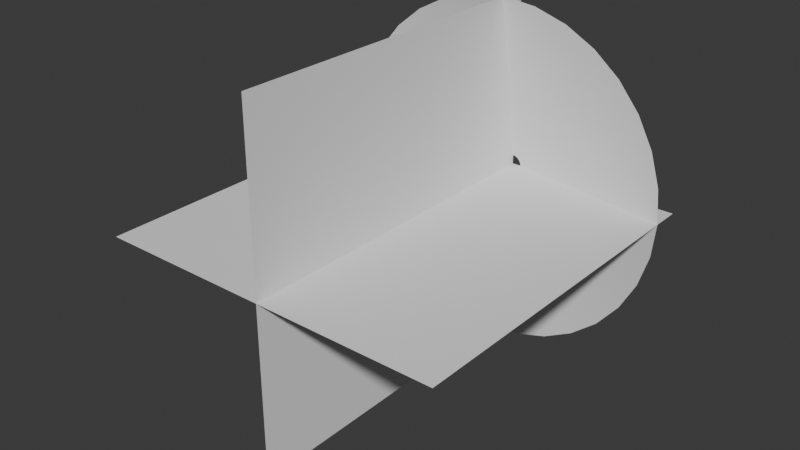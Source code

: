 # Source: MuzzleFleshBlender.blend  (saved by Blender 5.0.119; exported with 4.5.12 LTS)
import bpy
from mathutils import Matrix  # noqa: F401  (used for matrix-valued properties, if any)

bpy.ops.wm.read_factory_settings(use_empty=True)
scene = bpy.context.scene
scene.name = 'Scene'

# ---- collections
col_collection = bpy.data.collections.new('Collection'); scene.collection.children.link(col_collection)

# ---- world
world_world = bpy.data.worlds.new('World'); scene.world = world_world
world_world.use_nodes = True; world_world.node_tree.nodes.clear()
_N = world_world.node_tree.nodes; _L = world_world.node_tree.links
n0 = _N.new('ShaderNodeOutputWorld'); n0.name = 'World Output'; n0.location = (200, 100)
n1 = _N.new('ShaderNodeBackground'); n1.name = 'Background'; n1.location = (-200, 100)
n1.inputs[0].default_value = (0.05088, 0.05088, 0.05088, 1.0)
_L.new(n1.outputs[0], n0.inputs[0])
n0.is_active_output = True
world_world.color = (0.05088, 0.05088, 0.05088)
world_world.sun_shadow_jitter_overblur = 0.0

# ---- meshes
me_circle = bpy.data.meshes.new('Circle')
me_circle.from_pydata([(0.3827, 0.9239, 0.141), (0.1951, 0.9808, 0.141), (0.0, 1.0, 0.141), (-0.1951, 0.9808, 0.141), (-0.3827, 0.9239, 0.141), (-0.5556, 0.8315, 0.141), (-0.7071, 0.7071, 0.141), (-0.8315, 0.5556, 0.141), (-0.9239, 0.3827, 0.141), (-0.9808, 0.1951, 0.141), (-1.0, 0.0, 0.141), (-0.9808, -0.1951, 0.141), (-0.9239, -0.3827, 0.141), (-0.8315, -0.5556, 0.141), (-0.7071, -0.7071, 0.141), (-0.5556, -0.8315, 0.141), (-0.3827, -0.9239, 0.141), (-0.1951, -0.9808, 0.141), (0.0, -1.0, 0.141), (0.1951, -0.9808, 0.141), (0.3827, -0.9239, 0.141), (0.5556, -0.8315, 0.141), (0.7071, -0.7071, 0.141), (0.8315, -0.5556, 0.141), (0.9239, -0.3827, 0.141), (0.9808, -0.1951, 0.141), (1.0, 0.0, 0.141), (0.9808, 0.1951, 0.141), (0.9239, 0.3827, 0.141), (0.8315, 0.5556, 0.141), (0.7071, 0.7071, 0.141), (0.5556, 0.8315, 0.141), (0.3827, 0.9239, 0.141), (0.1951, 0.9808, 0.141), (0.0, 1.0, 0.141), (-0.1951, 0.9808, 0.141), (-0.3827, 0.9239, 0.141), (-0.5556, 0.8315, 0.141), (-0.7071, 0.7071, 0.141), (-0.8315, 0.5556, 0.141), (-0.9239, 0.3827, 0.141), (-0.9808, 0.1951, 0.141), (-1.0, 0.0, 0.141), (-0.9808, -0.1951, 0.141), (-0.9239, -0.3827, 0.141), (-0.8315, -0.5556, 0.141), (-0.7071, -0.7071, 0.141), (-0.5556, -0.8315, 0.141), (-0.3827, -0.9239, 0.141), (-0.1951, -0.9808, 0.141), (0.0, -1.0, 0.141), (0.1951, -0.9808, 0.141), (0.3827, -0.9239, 0.141), (0.5556, -0.8315, 0.141), (0.7071, -0.7071, 0.141), (0.8315, -0.5556, 0.141), (0.9239, -0.3827, 0.141), (0.9808, -0.1951, 0.141), (1.0, 0.0, 0.141), (0.9808, 0.1951, 0.141), (0.9239, 0.3827, 0.141), (0.8315, 0.5556, 0.141), (0.7071, 0.7071, 0.141), (0.5556, 0.8315, 0.141), (0.3827, 0.9239, 0.141), (0.1951, 0.9808, 0.141), (0.0, 1.0, 0.1636), (-0.1951, 0.9808, 0.1636), (-0.3827, 0.9239, 0.1636), (-0.5556, 0.8315, 0.1636), (-0.7071, 0.7071, 0.1636), (-0.8315, 0.5556, 0.1636), (-0.9239, 0.3827, 0.1636), (-0.9808, 0.1951, 0.1636), (-1.0, 0.0, 0.1636), (-0.9808, -0.1951, 0.1636), (-0.9239, -0.3827, 0.1636), (-0.8315, -0.5556, 0.1636), (-0.7071, -0.7071, 0.1636), (-0.5556, -0.8315, 0.1636), (-0.3827, -0.9239, 0.1636), (-0.1951, -0.9808, 0.1636), (0.0, -1.0, 0.1636), (0.1951, -0.9808, 0.1636), (0.3827, -0.9239, 0.1636), (0.5556, -0.8315, 0.1636), (0.7071, -0.7071, 0.1636), (0.8315, -0.5556, 0.1636), (0.9239, -0.3827, 0.1636), (0.9808, -0.1951, 0.1636), (1.0, 0.0, 0.1636), (0.9808, 0.1951, 0.1636), (0.9239, 0.3827, 0.1636), (0.8315, 0.5556, 0.1636), (0.7071, 0.7071, 0.1636), (0.5556, 0.8315, 0.1636), (0.3827, 0.9239, 0.1636), (0.1951, 0.9808, 0.1636), (-1.147e-08, 0.05242, 0.001112), (-0.01023, 0.05141, 0.001112), (-0.02006, 0.04843, 0.001112), (-0.02912, 0.04359, 0.001112), (-0.03707, 0.03707, 0.001112), (-0.04359, 0.02912, 0.001112), (-0.04843, 0.02006, 0.001112), (-0.05141, 0.01023, 0.001112), (-0.05242, 1.412e-08, 0.001112), (-0.05141, -0.01023, 0.001112), (-0.04843, -0.02006, 0.001112), (-0.04359, -0.02912, 0.001112), (-0.03707, -0.03707, 0.001112), (-0.02912, -0.04359, 0.001112), (-0.02006, -0.04843, 0.001112), (-0.01023, -0.05141, 0.001112), (-1.147e-08, -0.05242, 0.001112), (0.01023, -0.05141, 0.001112), (0.02006, -0.04843, 0.001112), (0.02912, -0.04359, 0.001112), (0.03707, -0.03707, 0.001112), (0.04359, -0.02912, 0.001112), (0.04843, -0.02006, 0.001112), (0.05141, -0.01023, 0.001112), (0.05242, 1.412e-08, 0.001112), (0.05141, 0.01023, 0.001112), (0.04843, 0.02006, 0.001112), (0.04359, 0.02912, 0.001112), (0.03707, 0.03707, 0.001112), (0.02912, 0.04359, 0.001112), (0.02006, 0.04843, 0.001112), (0.01023, 0.05141, 0.001112), (0.4862, -0.2014, 0.07603), (0.5161, -0.1027, 0.07603), (-0.5161, -0.1027, 0.07603), (-0.4862, -0.2014, 0.07603), (0.5262, 7.06e-09, 0.07603), (-0.4375, -0.2923, 0.07603), (0.5161, 0.1027, 0.07603), (-0.3721, -0.3721, 0.07603), (0.4862, 0.2014, 0.07603), (-0.2923, -0.4375, 0.07603), (0.4375, 0.2923, 0.07603), (-0.2014, -0.4862, 0.07603), (-5.736e-09, 0.5262, 0.07603), (-0.1027, 0.5161, 0.07603), (0.3721, 0.3721, 0.07603), (-0.1027, -0.5161, 0.07603), (-0.2014, 0.4862, 0.07603), (0.2923, 0.4375, 0.07603), (-5.736e-09, -0.5262, 0.07603), (-0.2923, 0.4375, 0.07603), (0.2014, 0.4862, 0.07603), (0.1027, -0.5161, 0.07603), (-0.3721, 0.3721, 0.07603), (0.1027, 0.5161, 0.07603), (0.2014, -0.4862, 0.07603), (-0.4375, 0.2923, 0.07603), (0.2923, -0.4375, 0.07603), (-0.4862, 0.2014, 0.07603), (0.3721, -0.3721, 0.07603), (-0.5161, 0.1027, 0.07603), (0.4375, -0.2923, 0.07603), (-0.5262, 7.06e-09, 0.07603)], [(0, 1), (20, 52), (53, 21), (7, 39), (40, 8), (54, 22), (41, 9), (55, 23), (42, 10), (56, 24), (43, 11), (57, 25), (44, 12), (58, 26), (45, 13), (59, 27), (46, 14), (60, 28), (47, 15), (61, 29), (48, 16), (2, 34), (35, 3), (62, 30), (49, 17), (36, 4), (63, 31), (50, 18), (37, 5), (64, 32), (51, 19), (38, 6), (65, 33)], [(131, 130, 120, 121), (133, 132, 107, 108), (134, 131, 121, 122), (135, 133, 108, 109), (136, 134, 122, 123), (137, 135, 109, 110), (138, 136, 123, 124), (139, 137, 110, 111), (140, 138, 124, 125), (141, 139, 111, 112), (143, 142, 98, 99), (144, 140, 125, 126), (145, 141, 112, 113), (146, 143, 99, 100), (147, 144, 126, 127), (148, 145, 113, 114), (149, 146, 100, 101), (150, 147, 127, 128), (151, 148, 114, 115), (152, 149, 101, 102), (153, 150, 128, 129), (154, 151, 115, 116), (155, 152, 102, 103), (142, 153, 129, 98), (156, 154, 116, 117), (157, 155, 103, 104), (158, 156, 117, 118), (159, 157, 104, 105), (160, 158, 118, 119), (161, 159, 105, 106), (130, 160, 119, 120), (132, 161, 106, 107), (75, 74, 161, 132), (88, 87, 160, 130), (74, 73, 159, 161), (87, 86, 158, 160), (73, 72, 157, 159), (86, 85, 156, 158), (72, 71, 155, 157), (85, 84, 154, 156), (66, 97, 153, 142), (71, 70, 152, 155), (84, 83, 151, 154), (97, 96, 150, 153), (70, 69, 149, 152), (83, 82, 148, 151), (96, 95, 147, 150), (69, 68, 146, 149), (82, 81, 145, 148), (95, 94, 144, 147), (68, 67, 143, 146), (81, 80, 141, 145), (94, 93, 140, 144), (67, 66, 142, 143), (80, 79, 139, 141), (93, 92, 138, 140), (79, 78, 137, 139), (92, 91, 136, 138), (78, 77, 135, 137), (91, 90, 134, 136), (77, 76, 133, 135), (90, 89, 131, 134), (76, 75, 132, 133), (89, 88, 130, 131)])
me_circle.polygons.foreach_set('use_smooth', [True] * 64)
_uv = me_circle.uv_layers.new(name='UVMap')
_uv.uv.foreach_set('vector', [0.4066, 0.5, 0.4378, 0.5, 0.4378, 1.382e-07, 0.4066, 1.382e-07, 0.8126, 0.5, 0.8438, 0.5, 0.8438, 1.382e-07, 0.8126, 1.382e-07, 0.3753, 0.5, 0.4066, 0.5, 0.4066, 1.382e-07, 0.3753, 1.382e-07, 0.7814, 0.5, 0.8126, 0.5, 0.8126, 1.382e-07, 0.7814, 1.382e-07, 0.3441, 0.5, 0.3753, 0.5, 0.3753, 1.382e-07, 0.3441, 1.382e-07, 0.7501, 0.5, 0.7814, 0.5, 0.7814, 1.382e-07, 0.7501, 1.382e-07, 0.3129, 0.5, 0.3441, 0.5, 0.3441, 1.382e-07, 0.3129, 1.382e-07, 0.7189, 0.5, 0.7501, 0.5, 0.7501, 1.382e-07, 0.7189, 1.382e-07, 0.2816, 0.5, 0.3129, 0.5, 0.3129, 1.382e-07, 0.2816, 1.382e-07, 0.6877, 0.5, 0.7189, 0.5, 0.7189, 1.382e-07, 0.6877, 1.382e-07, 0.09422, 0.5, 0.1255, 0.5, 0.1255, 1.978e-07, 0.09422, 1.978e-07, 0.2504, 0.5, 0.2816, 0.5, 0.2816, 1.382e-07, 0.2504, 1.382e-07, 0.6564, 0.5, 0.6877, 0.5, 0.6877, 1.382e-07, 0.6564, 1.382e-07, 0.06298, 0.5, 0.09422, 0.5, 0.09422, 1.978e-07, 0.06298, 1.978e-07, 0.2192, 0.5, 0.2504, 0.5, 0.2504, 1.382e-07, 0.2192, 1.382e-07, 0.6252, 0.5, 0.6564, 0.5, 0.6564, 1.382e-07, 0.6252, 1.382e-07, 0.03175, 0.5, 0.06298, 0.5, 0.06298, 1.978e-07, 0.03175, 1.978e-07, 0.1879, 0.5, 0.2192, 0.5, 0.2192, 1.382e-07, 0.1879, 1.978e-07, 0.594, 0.5, 0.6252, 0.5, 0.6252, 1.382e-07, 0.594, 1.382e-07, 0.0005155, 0.5, 0.03175, 0.5, 0.03175, 1.978e-07, 0.0005155, 2.574e-07, 0.1567, 0.5, 0.1879, 0.5, 0.1879, 1.978e-07, 0.1567, 1.978e-07, 0.5627, 0.5, 0.594, 0.5, 0.594, 1.382e-07, 0.5627, 1.382e-07, 0.9688, 0.5, 1.0, 0.5, 1.0, 7.861e-08, 0.9688, 1.382e-07, 0.1255, 0.5, 0.1567, 0.5, 0.1567, 1.978e-07, 0.1255, 1.978e-07, 0.5315, 0.5, 0.5627, 0.5, 0.5627, 1.382e-07, 0.5315, 1.382e-07, 0.9375, 0.5, 0.9688, 0.5, 0.9688, 1.382e-07, 0.9375, 1.382e-07, 0.5003, 0.5, 0.5315, 0.5, 0.5315, 1.382e-07, 0.5003, 1.382e-07, 0.9063, 0.5, 0.9375, 0.5, 0.9375, 1.382e-07, 0.9063, 1.382e-07, 0.469, 0.5, 0.5003, 0.5, 0.5003, 1.382e-07, 0.469, 1.382e-07, 0.8751, 0.5, 0.9063, 0.5, 0.9063, 1.382e-07, 0.8751, 1.382e-07, 0.4378, 0.5, 0.469, 0.5, 0.469, 1.382e-07, 0.4378, 1.382e-07, 0.8438, 0.5, 0.8751, 0.5, 0.8751, 1.382e-07, 0.8438, 1.382e-07, 0.8438, 1.0, 0.8751, 1.0, 0.8751, 0.5, 0.8438, 0.5, 0.4378, 1.0, 0.469, 1.0, 0.469, 0.5, 0.4378, 0.5, 0.8751, 1.0, 0.9063, 1.0, 0.9063, 0.5, 0.8751, 0.5, 0.469, 1.0, 0.5003, 1.0, 0.5003, 0.5, 0.469, 0.5, 0.9063, 1.0, 0.9375, 1.0, 0.9375, 0.5, 0.9063, 0.5, 0.5003, 1.0, 0.5315, 1.0, 0.5315, 0.5, 0.5003, 0.5, 0.9375, 1.0, 0.9688, 1.0, 0.9688, 0.5, 0.9375, 0.5, 0.5315, 1.0, 0.5627, 1.0, 0.5627, 0.5, 0.5315, 0.5, 0.1255, 1.0, 0.1567, 1.0, 0.1567, 0.5, 0.1255, 0.5, 0.9688, 1.0, 1.0, 1.0, 1.0, 0.5, 0.9688, 0.5, 0.5627, 1.0, 0.594, 1.0, 0.594, 0.5, 0.5627, 0.5, 0.1567, 1.0, 0.1879, 1.0, 0.1879, 0.5, 0.1567, 0.5, 0.0005155, 1.0, 0.03175, 1.0, 0.03175, 0.5, 0.0005155, 0.5, 0.594, 1.0, 0.6252, 1.0, 0.6252, 0.5, 0.594, 0.5, 0.1879, 1.0, 0.2192, 1.0, 0.2192, 0.5, 0.1879, 0.5, 0.03175, 1.0, 0.06298, 1.0, 0.06298, 0.5, 0.03175, 0.5, 0.6252, 1.0, 0.6564, 1.0, 0.6564, 0.5, 0.6252, 0.5, 0.2192, 1.0, 0.2504, 1.0, 0.2504, 0.5, 0.2192, 0.5, 0.06298, 1.0, 0.09422, 1.0, 0.09422, 0.5, 0.06298, 0.5, 0.6564, 1.0, 0.6877, 1.0, 0.6877, 0.5, 0.6564, 0.5, 0.2504, 1.0, 0.2816, 1.0, 0.2816, 0.5, 0.2504, 0.5, 0.09422, 1.0, 0.1255, 1.0, 0.1255, 0.5, 0.09422, 0.5, 0.6877, 1.0, 0.7189, 1.0, 0.7189, 0.5, 0.6877, 0.5, 0.2816, 1.0, 0.3129, 1.0, 0.3129, 0.5, 0.2816, 0.5, 0.7189, 1.0, 0.7501, 1.0, 0.7501, 0.5, 0.7189, 0.5, 0.3129, 1.0, 0.3441, 1.0, 0.3441, 0.5, 0.3129, 0.5, 0.7501, 1.0, 0.7814, 1.0, 0.7814, 0.5, 0.7501, 0.5, 0.3441, 1.0, 0.3753, 1.0, 0.3753, 0.5, 0.3441, 0.5, 0.7814, 1.0, 0.8126, 1.0, 0.8126, 0.5, 0.7814, 0.5, 0.3753, 1.0, 0.4066, 1.0, 0.4066, 0.5, 0.3753, 0.5, 0.8126, 1.0, 0.8438, 1.0, 0.8438, 0.5, 0.8126, 0.5, 0.4066, 1.0, 0.4378, 1.0, 0.4378, 0.5, 0.4066, 0.5])
me_circle.update()
me_plane = bpy.data.meshes.new('Plane')
me_plane.from_pydata([(-1.0, -2.0, 0.0), (1.0, -2.0, 0.0), (-1.0, 0.0, 0.0), (1.0, 0.0, 0.0), (-5.96e-08, -2.0, 1.0), (5.96e-08, -2.0, -1.0), (-5.96e-08, 0.0, 1.0), (5.96e-08, 0.0, -1.0)], [], [(0, 1, 3, 2), (4, 5, 7, 6)])
_uv = me_plane.uv_layers.new(name='UVMap')
_uv.uv.foreach_set('vector', [0.0, 0.0, 1.0, 0.0, 1.0, 1.0, 0.0, 1.0, 0.0, 0.0, 1.0, 0.0, 1.0, 1.0, 0.0, 1.0])
me_plane.update()

# ---- objects
ob_muzzlecone = bpy.data.objects.new('MuzzleCone', me_circle)
ob_muzzleplanes = bpy.data.objects.new('MuzzlePlanes', me_plane)

# ---- transforms, parenting, visibility, modifiers, constraints
ob_muzzlecone.location = (0.0, 0.0, 0.0)
ob_muzzlecone.rotation_euler = (1.571, -0.0, 0.0)
ob_muzzleplanes.location = (0.0, 0.0, 0.0)

# ---- collection membership
col_collection.objects.link(ob_muzzlecone)
col_collection.objects.link(ob_muzzleplanes)

# ---- scene / render settings (as saved in the file)
scene.frame_start = 1; scene.frame_end = 250; scene.frame_set(242)
scene.render.engine = 'BLENDER_EEVEE_NEXT'
scene.render.bake_bias = 0.0
scene.render.bake_samples = 0
scene.cycles.sampling_pattern = 'TABULATED_SOBOL'
scene.eevee.use_volume_custom_range = False
bpy.context.view_layer.update()

# ---- added for rendering (the .blend has no active camera and no usable light): camera, sun
cam_auto = bpy.data.cameras.new('AutoCamera')
cam_auto.lens = 50.0
cam_auto.sensor_width = 36.0
cam_auto.clip_end = 1000.0
ob_auto_camera = bpy.data.objects.new('AutoCamera', cam_auto)
scene.collection.objects.link(ob_auto_camera)
ob_auto_camera.location = (3.20507, -4.84609, 2.56406)
ob_auto_camera.rotation_euler = (1.09748, -7.21219e-08, 0.694738)
scene.camera = ob_auto_camera
light_auto_sun = bpy.data.lights.new('AutoSun', 'SUN')
light_auto_sun.energy = 3.0
light_auto_sun.angle = 0.0523599
ob_auto_sun = bpy.data.objects.new('AutoSun', light_auto_sun)
scene.collection.objects.link(ob_auto_sun)
ob_auto_sun.rotation_euler = (0.872665, 0.174533, 0.523599)
bpy.context.view_layer.update()
